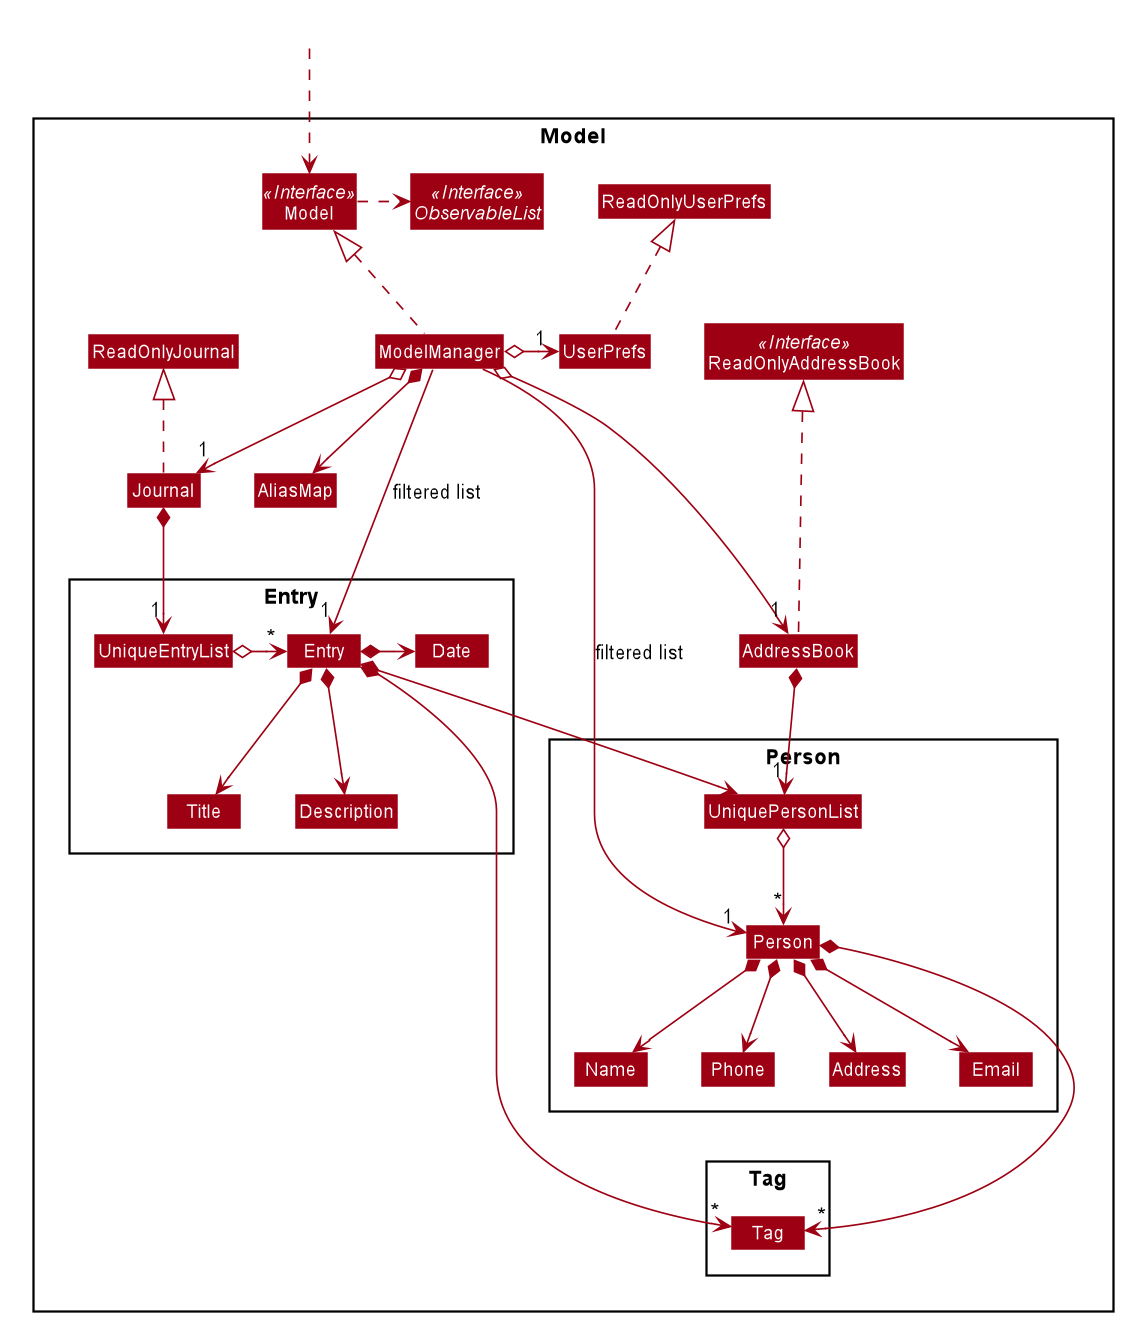

The diagram above was rendered by PlantUML. Its source (embedded in the PNG):
@startuml








skinparam BackgroundColor #FFFFFFF

skinparam Shadowing false

skinparam Class {
    FontColor #FFFFFF
    BorderThickness 1
    BorderColor #FFFFFF
    StereotypeFontColor #FFFFFF
    FontName Arial
}

skinparam Actor {
    BorderColor #000000
    Color #000000
    FontName Arial
}

skinparam Sequence {
    MessageAlign center
    BoxFontSize 15
    BoxPadding 0
    BoxFontColor #FFFFFF
    FontName Arial
}

skinparam Participant {
    FontColor #FFFFFFF
    Padding 20
}

skinparam MinClassWidth 50
skinparam ParticipantPadding 10
skinparam Shadowing false
skinparam DefaultTextAlignment center
skinparam packageStyle Rectangle

hide footbox
hide members
hide circle
skinparam arrowThickness 1.1
skinparam arrowColor #9D0012
skinparam classBackgroundColor #9D0012

Package Model <<Rectangle>>{
Interface ReadOnlyAddressBook <<Interface>>
Interface Model <<Interface>>
Interface ObservableList <<Interface>>
Class AddressBook
Class Journal
Class ReadOnlyAddressBook
Class ReadOnlyJournal
Class Model
Class ModelManager
Class UserPrefs
Class ReadOnlyUserPrefs
Class AliasMap

Package Person {
Class Person
Class Address
Class Email
Class Name
Class Phone
Class UniquePersonList
}

Package Entry {
Class UniqueEntryList
Class Entry
Class Title
Class Date
Class Description
}

Package Tag {
Class Tag
}
}

Class HiddenOutside #FFFFFF
HiddenOutside ..> Model

AddressBook .up..|> ReadOnlyAddressBook
Journal .up.|> ReadOnlyJournal


ModelManager .up.|> Model
Model .right.> ObservableList
ModelManager o--> "1" AddressBook
ModelManager o-left-> "1" UserPrefs
ModelManager o--> "1" Journal
UserPrefs .up.|> ReadOnlyUserPrefs
ModelManager *--down> AliasMap

AddressBook *--> "1" UniquePersonList
UniquePersonList o--> "*" Person
Person *--> "*" Tag
Person *--> Name
Person *--> Phone
Person *--> Email
Person *--> Address

Journal *--> "1" UniqueEntryList
UniqueEntryList o-> "*" Entry
Entry *--> UniquePersonList
Entry *-----> "*" Tag
Entry *--> Title
Entry *--> Description
Entry *-> Date



Name -[hidden]right-> Phone
Phone -[hidden]right-> Address
Address -[hidden]right-> Email

ModelManager -->"1" Person : filtered list
ModelManager -->"1" Entry : filtered list
@enduml